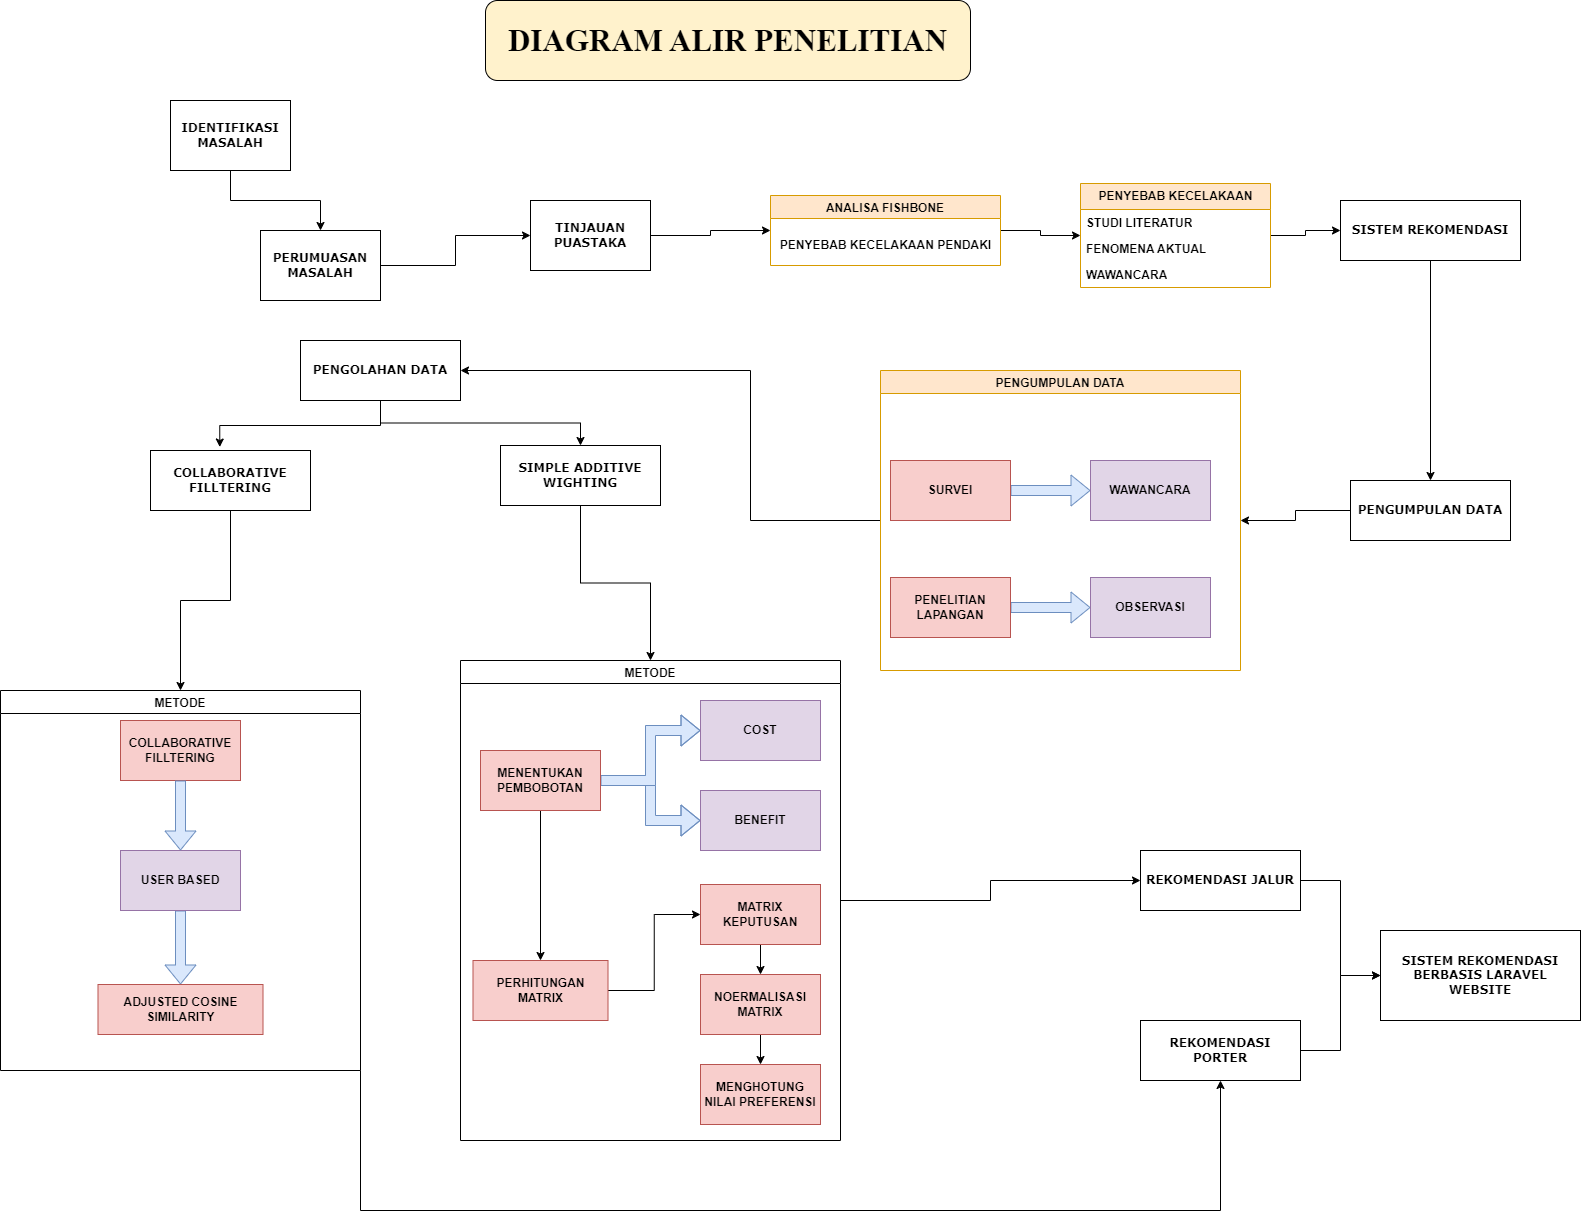

The diagram above was exported from draw.io. Its source (the exported page's mxGraphModel, read from the mxfile embedded in the PNG):
<mxGraphModel dx="3725" dy="1553" grid="1" gridSize="10" guides="1" tooltips="1" connect="1" arrows="1" fold="1" page="1" pageScale="1" pageWidth="1100" pageHeight="850" background="none" math="0" shadow="0">
  <root>
    <mxCell id="0" />
    <mxCell id="1" parent="0" />
    <mxCell id="M71lRfU6DZ6IjnuPEJsh-23" value="" style="edgeStyle=orthogonalEdgeStyle;rounded=0;orthogonalLoop=1;jettySize=auto;html=1;fontStyle=1" parent="1" source="17472293e6e8944d-30" target="M71lRfU6DZ6IjnuPEJsh-5" edge="1">
      <mxGeometry relative="1" as="geometry" />
    </mxCell>
    <mxCell id="17472293e6e8944d-30" value="IDENTIFIKASI MASALAH" style="whiteSpace=wrap;html=1;rounded=0;shadow=0;comic=0;labelBackgroundColor=none;strokeWidth=1;fontFamily=Verdana;fontSize=12;align=center;fontStyle=1" parent="1" vertex="1">
      <mxGeometry x="-320" y="130" width="120" height="70" as="geometry" />
    </mxCell>
    <mxCell id="M71lRfU6DZ6IjnuPEJsh-1" value="DIAGRAM ALIR PENELITIAN" style="text;html=1;strokeColor=default;fillColor=#fff2cc;align=center;verticalAlign=middle;rounded=1;glass=0;fontSize=31;labelBackgroundColor=none;labelBorderColor=none;whiteSpace=wrap;spacing=5;fontFamily=Times New Roman;fontStyle=1;fillStyle=auto;gradientColor=none;gradientDirection=south;" parent="1" vertex="1">
      <mxGeometry x="-5" y="30" width="485" height="80" as="geometry" />
    </mxCell>
    <mxCell id="M71lRfU6DZ6IjnuPEJsh-24" value="" style="edgeStyle=orthogonalEdgeStyle;rounded=0;orthogonalLoop=1;jettySize=auto;html=1;fontStyle=1" parent="1" source="M71lRfU6DZ6IjnuPEJsh-5" target="M71lRfU6DZ6IjnuPEJsh-7" edge="1">
      <mxGeometry relative="1" as="geometry" />
    </mxCell>
    <mxCell id="M71lRfU6DZ6IjnuPEJsh-5" value="PERUMUASAN MASALAH" style="whiteSpace=wrap;html=1;rounded=0;shadow=0;comic=0;labelBackgroundColor=none;strokeWidth=1;fontFamily=Verdana;fontSize=12;align=center;fontStyle=1" parent="1" vertex="1">
      <mxGeometry x="-230" y="260" width="120" height="70" as="geometry" />
    </mxCell>
    <mxCell id="M71lRfU6DZ6IjnuPEJsh-42" value="" style="edgeStyle=orthogonalEdgeStyle;rounded=0;orthogonalLoop=1;jettySize=auto;html=1;fontStyle=1" parent="1" source="M71lRfU6DZ6IjnuPEJsh-7" target="M71lRfU6DZ6IjnuPEJsh-12" edge="1">
      <mxGeometry relative="1" as="geometry" />
    </mxCell>
    <mxCell id="M71lRfU6DZ6IjnuPEJsh-7" value="TINJAUAN PUASTAKA" style="whiteSpace=wrap;html=1;rounded=0;shadow=0;comic=0;labelBackgroundColor=none;strokeWidth=1;fontFamily=Verdana;fontSize=12;align=center;fontStyle=1" parent="1" vertex="1">
      <mxGeometry x="40" y="230" width="120" height="70" as="geometry" />
    </mxCell>
    <mxCell id="M71lRfU6DZ6IjnuPEJsh-28" value="" style="rounded=0;orthogonalLoop=1;jettySize=auto;html=1;edgeStyle=orthogonalEdgeStyle;fontStyle=1" parent="1" source="M71lRfU6DZ6IjnuPEJsh-12" target="M71lRfU6DZ6IjnuPEJsh-19" edge="1">
      <mxGeometry relative="1" as="geometry" />
    </mxCell>
    <mxCell id="M71lRfU6DZ6IjnuPEJsh-12" value="ANALISA FISHBONE" style="swimlane;startSize=23;fontStyle=1;fillColor=#ffe6cc;strokeColor=#d79b00;" parent="1" vertex="1">
      <mxGeometry x="280" y="225" width="230" height="70" as="geometry" />
    </mxCell>
    <mxCell id="M71lRfU6DZ6IjnuPEJsh-17" value="PENYEBAB KECELAKAAN PENDAKI" style="text;html=1;align=center;verticalAlign=middle;resizable=0;points=[];autosize=1;strokeColor=none;fillColor=none;fontStyle=1" parent="M71lRfU6DZ6IjnuPEJsh-12" vertex="1">
      <mxGeometry y="35" width="230" height="30" as="geometry" />
    </mxCell>
    <mxCell id="M71lRfU6DZ6IjnuPEJsh-44" value="" style="rounded=0;orthogonalLoop=1;jettySize=auto;html=1;edgeStyle=orthogonalEdgeStyle;fontStyle=1" parent="1" source="M71lRfU6DZ6IjnuPEJsh-19" target="M71lRfU6DZ6IjnuPEJsh-29" edge="1">
      <mxGeometry relative="1" as="geometry" />
    </mxCell>
    <mxCell id="M71lRfU6DZ6IjnuPEJsh-19" value="PENYEBAB KECELAKAAN" style="swimlane;fontStyle=1;childLayout=stackLayout;horizontal=1;startSize=26;fillColor=#ffe6cc;horizontalStack=0;resizeParent=1;resizeParentMax=0;resizeLast=0;collapsible=1;marginBottom=0;html=1;strokeColor=#d79b00;" parent="1" vertex="1">
      <mxGeometry x="590" y="213" width="190" height="104" as="geometry" />
    </mxCell>
    <mxCell id="M71lRfU6DZ6IjnuPEJsh-20" value="STUDI LITERATUR" style="text;strokeColor=none;fillColor=none;align=left;verticalAlign=top;spacingLeft=4;spacingRight=4;overflow=hidden;rotatable=0;points=[[0,0.5],[1,0.5]];portConstraint=eastwest;whiteSpace=wrap;html=1;fontStyle=1" parent="M71lRfU6DZ6IjnuPEJsh-19" vertex="1">
      <mxGeometry y="26" width="190" height="26" as="geometry" />
    </mxCell>
    <mxCell id="M71lRfU6DZ6IjnuPEJsh-21" value="FENOMENA AKTUAL" style="text;strokeColor=none;fillColor=none;align=left;verticalAlign=top;spacingLeft=4;spacingRight=4;overflow=hidden;rotatable=0;points=[[0,0.5],[1,0.5]];portConstraint=eastwest;whiteSpace=wrap;html=1;fontStyle=1" parent="M71lRfU6DZ6IjnuPEJsh-19" vertex="1">
      <mxGeometry y="52" width="190" height="26" as="geometry" />
    </mxCell>
    <mxCell id="M71lRfU6DZ6IjnuPEJsh-22" value="WAWANCARA" style="text;strokeColor=none;fillColor=none;align=left;verticalAlign=top;spacingLeft=4;spacingRight=4;overflow=hidden;rotatable=0;points=[[0,0.5],[1,0.5]];portConstraint=eastwest;whiteSpace=wrap;html=1;fontStyle=1" parent="M71lRfU6DZ6IjnuPEJsh-19" vertex="1">
      <mxGeometry y="78" width="190" height="26" as="geometry" />
    </mxCell>
    <mxCell id="M71lRfU6DZ6IjnuPEJsh-46" value="" style="edgeStyle=orthogonalEdgeStyle;rounded=0;orthogonalLoop=1;jettySize=auto;html=1;fontStyle=1" parent="1" source="M71lRfU6DZ6IjnuPEJsh-29" target="M71lRfU6DZ6IjnuPEJsh-30" edge="1">
      <mxGeometry relative="1" as="geometry" />
    </mxCell>
    <mxCell id="M71lRfU6DZ6IjnuPEJsh-29" value="SISTEM REKOMENDASI" style="whiteSpace=wrap;html=1;rounded=0;shadow=0;comic=0;labelBackgroundColor=none;strokeWidth=1;fontFamily=Verdana;fontSize=12;align=center;fontStyle=1" parent="1" vertex="1">
      <mxGeometry x="850" y="230" width="180" height="60" as="geometry" />
    </mxCell>
    <mxCell id="M71lRfU6DZ6IjnuPEJsh-47" value="" style="edgeStyle=orthogonalEdgeStyle;rounded=0;orthogonalLoop=1;jettySize=auto;html=1;fontStyle=1" parent="1" source="M71lRfU6DZ6IjnuPEJsh-30" target="M71lRfU6DZ6IjnuPEJsh-31" edge="1">
      <mxGeometry relative="1" as="geometry" />
    </mxCell>
    <mxCell id="M71lRfU6DZ6IjnuPEJsh-30" value="PENGUMPULAN DATA" style="whiteSpace=wrap;html=1;rounded=0;shadow=0;comic=0;labelBackgroundColor=none;strokeWidth=1;fontFamily=Verdana;fontSize=12;align=center;fontStyle=1" parent="1" vertex="1">
      <mxGeometry x="860" y="510" width="160" height="60" as="geometry" />
    </mxCell>
    <mxCell id="M71lRfU6DZ6IjnuPEJsh-115" style="edgeStyle=orthogonalEdgeStyle;rounded=0;orthogonalLoop=1;jettySize=auto;html=1;entryX=1;entryY=0.5;entryDx=0;entryDy=0;" parent="1" source="M71lRfU6DZ6IjnuPEJsh-31" target="M71lRfU6DZ6IjnuPEJsh-48" edge="1">
      <mxGeometry relative="1" as="geometry">
        <Array as="points">
          <mxPoint x="260" y="550" />
          <mxPoint x="260" y="400" />
        </Array>
      </mxGeometry>
    </mxCell>
    <mxCell id="M71lRfU6DZ6IjnuPEJsh-31" value="PENGUMPULAN DATA" style="swimlane;fontStyle=1;fillColor=#ffe6cc;strokeColor=#d79b00;" parent="1" vertex="1">
      <mxGeometry x="390" y="400" width="360" height="300" as="geometry" />
    </mxCell>
    <mxCell id="M71lRfU6DZ6IjnuPEJsh-43" value="" style="edgeStyle=orthogonalEdgeStyle;rounded=0;orthogonalLoop=1;jettySize=auto;html=1;shape=flexArrow;entryX=0;entryY=0.5;entryDx=0;entryDy=0;fillColor=#dae8fc;strokeColor=#6c8ebf;fontStyle=1" parent="M71lRfU6DZ6IjnuPEJsh-31" source="M71lRfU6DZ6IjnuPEJsh-32" target="M71lRfU6DZ6IjnuPEJsh-33" edge="1">
      <mxGeometry relative="1" as="geometry" />
    </mxCell>
    <mxCell id="M71lRfU6DZ6IjnuPEJsh-32" value="SURVEI" style="whiteSpace=wrap;html=1;fontStyle=1;fillColor=#f8cecc;strokeColor=#b85450;" parent="M71lRfU6DZ6IjnuPEJsh-31" vertex="1">
      <mxGeometry x="10" y="90" width="120" height="60" as="geometry" />
    </mxCell>
    <mxCell id="M71lRfU6DZ6IjnuPEJsh-33" value="WAWANCARA" style="whiteSpace=wrap;html=1;fontStyle=1;fillColor=#e1d5e7;strokeColor=#9673a6;" parent="M71lRfU6DZ6IjnuPEJsh-31" vertex="1">
      <mxGeometry x="210" y="90" width="120" height="60" as="geometry" />
    </mxCell>
    <mxCell id="M71lRfU6DZ6IjnuPEJsh-38" value="" style="edgeStyle=orthogonalEdgeStyle;rounded=0;orthogonalLoop=1;jettySize=auto;html=1;shape=flexArrow;fillColor=#dae8fc;strokeColor=#6c8ebf;fontStyle=1" parent="M71lRfU6DZ6IjnuPEJsh-31" source="M71lRfU6DZ6IjnuPEJsh-34" target="M71lRfU6DZ6IjnuPEJsh-35" edge="1">
      <mxGeometry relative="1" as="geometry" />
    </mxCell>
    <mxCell id="M71lRfU6DZ6IjnuPEJsh-34" value="PENELITIAN LAPANGAN" style="whiteSpace=wrap;html=1;fontStyle=1;fillColor=#f8cecc;strokeColor=#b85450;" parent="M71lRfU6DZ6IjnuPEJsh-31" vertex="1">
      <mxGeometry x="10" y="207" width="120" height="60" as="geometry" />
    </mxCell>
    <mxCell id="M71lRfU6DZ6IjnuPEJsh-35" value="OBSERVASI" style="whiteSpace=wrap;html=1;fontStyle=1;fillColor=#e1d5e7;strokeColor=#9673a6;" parent="M71lRfU6DZ6IjnuPEJsh-31" vertex="1">
      <mxGeometry x="210" y="207" width="120" height="60" as="geometry" />
    </mxCell>
    <mxCell id="M71lRfU6DZ6IjnuPEJsh-57" value="" style="edgeStyle=orthogonalEdgeStyle;rounded=0;orthogonalLoop=1;jettySize=auto;html=1;exitX=0.5;exitY=1;exitDx=0;exitDy=0;fontStyle=1" parent="1" source="M71lRfU6DZ6IjnuPEJsh-48" target="M71lRfU6DZ6IjnuPEJsh-54" edge="1">
      <mxGeometry relative="1" as="geometry" />
    </mxCell>
    <mxCell id="M71lRfU6DZ6IjnuPEJsh-48" value="PENGOLAHAN DATA" style="whiteSpace=wrap;html=1;rounded=0;shadow=0;comic=0;labelBackgroundColor=none;strokeWidth=1;fontFamily=Verdana;fontSize=12;align=center;fontStyle=1" parent="1" vertex="1">
      <mxGeometry x="-190" y="370" width="160" height="60" as="geometry" />
    </mxCell>
    <mxCell id="M71lRfU6DZ6IjnuPEJsh-96" style="edgeStyle=orthogonalEdgeStyle;rounded=0;orthogonalLoop=1;jettySize=auto;html=1;fontStyle=1" parent="1" source="M71lRfU6DZ6IjnuPEJsh-53" target="M71lRfU6DZ6IjnuPEJsh-59" edge="1">
      <mxGeometry relative="1" as="geometry" />
    </mxCell>
    <mxCell id="M71lRfU6DZ6IjnuPEJsh-53" value="COLLABORATIVE FILLTERING" style="whiteSpace=wrap;html=1;rounded=0;shadow=0;comic=0;labelBackgroundColor=none;strokeWidth=1;fontFamily=Verdana;fontSize=12;align=center;fontStyle=1" parent="1" vertex="1">
      <mxGeometry x="-340" y="480" width="160" height="60" as="geometry" />
    </mxCell>
    <mxCell id="M71lRfU6DZ6IjnuPEJsh-97" style="edgeStyle=orthogonalEdgeStyle;rounded=0;orthogonalLoop=1;jettySize=auto;html=1;entryX=0.5;entryY=0;entryDx=0;entryDy=0;fontStyle=1" parent="1" source="M71lRfU6DZ6IjnuPEJsh-54" target="M71lRfU6DZ6IjnuPEJsh-68" edge="1">
      <mxGeometry relative="1" as="geometry" />
    </mxCell>
    <mxCell id="M71lRfU6DZ6IjnuPEJsh-54" value="SIMPLE ADDITIVE WIGHTING" style="whiteSpace=wrap;html=1;rounded=0;shadow=0;comic=0;labelBackgroundColor=none;strokeWidth=1;fontFamily=Verdana;fontSize=12;align=center;fontStyle=1" parent="1" vertex="1">
      <mxGeometry x="10" y="475" width="160" height="60" as="geometry" />
    </mxCell>
    <mxCell id="M71lRfU6DZ6IjnuPEJsh-58" value="" style="endArrow=classic;html=1;rounded=0;exitX=0.5;exitY=1;exitDx=0;exitDy=0;entryX=0.433;entryY=-0.058;entryDx=0;entryDy=0;entryPerimeter=0;edgeStyle=orthogonalEdgeStyle;fontStyle=1" parent="1" source="M71lRfU6DZ6IjnuPEJsh-48" target="M71lRfU6DZ6IjnuPEJsh-53" edge="1">
      <mxGeometry width="50" height="50" relative="1" as="geometry">
        <mxPoint x="450" y="510" as="sourcePoint" />
        <mxPoint x="500" y="460" as="targetPoint" />
      </mxGeometry>
    </mxCell>
    <mxCell id="M71lRfU6DZ6IjnuPEJsh-109" style="edgeStyle=orthogonalEdgeStyle;rounded=0;orthogonalLoop=1;jettySize=auto;html=1;entryX=0.5;entryY=1;entryDx=0;entryDy=0;fontStyle=1" parent="1" source="M71lRfU6DZ6IjnuPEJsh-59" target="M71lRfU6DZ6IjnuPEJsh-95" edge="1">
      <mxGeometry relative="1" as="geometry">
        <Array as="points">
          <mxPoint x="-130" y="1240" />
          <mxPoint x="730" y="1240" />
        </Array>
      </mxGeometry>
    </mxCell>
    <mxCell id="M71lRfU6DZ6IjnuPEJsh-59" value="METODE" style="swimlane;fontStyle=1" parent="1" vertex="1">
      <mxGeometry x="-490" y="720" width="360" height="380" as="geometry" />
    </mxCell>
    <mxCell id="M71lRfU6DZ6IjnuPEJsh-62" value="COLLABORATIVE FILLTERING" style="whiteSpace=wrap;html=1;fontStyle=1;fillColor=#f8cecc;strokeColor=#b85450;" parent="M71lRfU6DZ6IjnuPEJsh-59" vertex="1">
      <mxGeometry x="120" y="30" width="120" height="60" as="geometry" />
    </mxCell>
    <mxCell id="M71lRfU6DZ6IjnuPEJsh-82" value="" style="edgeStyle=orthogonalEdgeStyle;rounded=0;orthogonalLoop=1;jettySize=auto;html=1;shape=flexArrow;fillColor=#dae8fc;strokeColor=#6c8ebf;fontStyle=1" parent="M71lRfU6DZ6IjnuPEJsh-59" source="M71lRfU6DZ6IjnuPEJsh-63" target="M71lRfU6DZ6IjnuPEJsh-79" edge="1">
      <mxGeometry relative="1" as="geometry" />
    </mxCell>
    <mxCell id="M71lRfU6DZ6IjnuPEJsh-63" value="USER BASED" style="whiteSpace=wrap;html=1;fontStyle=1;fillColor=#e1d5e7;strokeColor=#9673a6;" parent="M71lRfU6DZ6IjnuPEJsh-59" vertex="1">
      <mxGeometry x="120" y="160" width="120" height="60" as="geometry" />
    </mxCell>
    <mxCell id="M71lRfU6DZ6IjnuPEJsh-77" value="" style="endArrow=classic;html=1;rounded=0;entryX=0.5;entryY=0;entryDx=0;entryDy=0;exitX=0.5;exitY=1;exitDx=0;exitDy=0;edgeStyle=orthogonalEdgeStyle;shape=flexArrow;fillColor=#dae8fc;strokeColor=#6c8ebf;fontStyle=1" parent="M71lRfU6DZ6IjnuPEJsh-59" source="M71lRfU6DZ6IjnuPEJsh-62" target="M71lRfU6DZ6IjnuPEJsh-63" edge="1">
      <mxGeometry width="50" height="50" relative="1" as="geometry">
        <mxPoint x="550" y="70" as="sourcePoint" />
        <mxPoint x="600" y="20" as="targetPoint" />
      </mxGeometry>
    </mxCell>
    <mxCell id="M71lRfU6DZ6IjnuPEJsh-79" value="ADJUSTED COSINE SIMILARITY" style="whiteSpace=wrap;html=1;align=center;verticalAlign=middle;fontStyle=1;fillColor=#f8cecc;strokeColor=#b85450;" parent="M71lRfU6DZ6IjnuPEJsh-59" vertex="1">
      <mxGeometry x="97.5" y="294" width="165" height="50" as="geometry" />
    </mxCell>
    <mxCell id="M71lRfU6DZ6IjnuPEJsh-110" style="edgeStyle=orthogonalEdgeStyle;rounded=0;orthogonalLoop=1;jettySize=auto;html=1;entryX=0;entryY=0.5;entryDx=0;entryDy=0;fontStyle=1" parent="1" source="M71lRfU6DZ6IjnuPEJsh-68" target="M71lRfU6DZ6IjnuPEJsh-94" edge="1">
      <mxGeometry relative="1" as="geometry" />
    </mxCell>
    <mxCell id="M71lRfU6DZ6IjnuPEJsh-68" value="METODE" style="swimlane;fontStyle=1" parent="1" vertex="1">
      <mxGeometry x="-30" y="690" width="380" height="480" as="geometry" />
    </mxCell>
    <mxCell id="M71lRfU6DZ6IjnuPEJsh-69" value="" style="rounded=0;orthogonalLoop=1;jettySize=auto;html=1;shape=flexArrow;fillColor=#dae8fc;strokeColor=#6c8ebf;edgeStyle=orthogonalEdgeStyle;startArrow=none;startFill=0;fontStyle=1" parent="M71lRfU6DZ6IjnuPEJsh-68" source="M71lRfU6DZ6IjnuPEJsh-71" target="M71lRfU6DZ6IjnuPEJsh-76" edge="1">
      <mxGeometry relative="1" as="geometry" />
    </mxCell>
    <mxCell id="M71lRfU6DZ6IjnuPEJsh-70" value="" style="edgeStyle=orthogonalEdgeStyle;rounded=0;orthogonalLoop=1;jettySize=auto;html=1;shape=flexArrow;entryX=0;entryY=0.5;entryDx=0;entryDy=0;fillColor=#dae8fc;strokeColor=#6c8ebf;fontStyle=1" parent="M71lRfU6DZ6IjnuPEJsh-68" source="M71lRfU6DZ6IjnuPEJsh-71" target="M71lRfU6DZ6IjnuPEJsh-72" edge="1">
      <mxGeometry relative="1" as="geometry" />
    </mxCell>
    <mxCell id="M71lRfU6DZ6IjnuPEJsh-84" value="" style="edgeStyle=orthogonalEdgeStyle;rounded=0;orthogonalLoop=1;jettySize=auto;html=1;fontStyle=1" parent="M71lRfU6DZ6IjnuPEJsh-68" source="M71lRfU6DZ6IjnuPEJsh-71" target="M71lRfU6DZ6IjnuPEJsh-74" edge="1">
      <mxGeometry relative="1" as="geometry" />
    </mxCell>
    <mxCell id="M71lRfU6DZ6IjnuPEJsh-71" value="MENENTUKAN PEMBOBOTAN" style="whiteSpace=wrap;html=1;fontStyle=1;fillColor=#f8cecc;strokeColor=#b85450;" parent="M71lRfU6DZ6IjnuPEJsh-68" vertex="1">
      <mxGeometry x="20" y="90" width="120" height="60" as="geometry" />
    </mxCell>
    <mxCell id="M71lRfU6DZ6IjnuPEJsh-72" value="COST" style="whiteSpace=wrap;html=1;fontStyle=1;fillColor=#e1d5e7;strokeColor=#9673a6;" parent="M71lRfU6DZ6IjnuPEJsh-68" vertex="1">
      <mxGeometry x="240" y="40" width="120" height="60" as="geometry" />
    </mxCell>
    <mxCell id="M71lRfU6DZ6IjnuPEJsh-91" style="edgeStyle=orthogonalEdgeStyle;rounded=0;orthogonalLoop=1;jettySize=auto;html=1;entryX=0;entryY=0.5;entryDx=0;entryDy=0;fontStyle=1" parent="M71lRfU6DZ6IjnuPEJsh-68" source="M71lRfU6DZ6IjnuPEJsh-74" target="M71lRfU6DZ6IjnuPEJsh-75" edge="1">
      <mxGeometry relative="1" as="geometry" />
    </mxCell>
    <mxCell id="M71lRfU6DZ6IjnuPEJsh-74" value="PERHITUNGAN MATRIX" style="whiteSpace=wrap;html=1;fontStyle=1;fillColor=#f8cecc;strokeColor=#b85450;" parent="M71lRfU6DZ6IjnuPEJsh-68" vertex="1">
      <mxGeometry x="12.5" y="300" width="135" height="60" as="geometry" />
    </mxCell>
    <mxCell id="M71lRfU6DZ6IjnuPEJsh-92" style="edgeStyle=orthogonalEdgeStyle;rounded=0;orthogonalLoop=1;jettySize=auto;html=1;fontStyle=1" parent="M71lRfU6DZ6IjnuPEJsh-68" source="M71lRfU6DZ6IjnuPEJsh-75" target="M71lRfU6DZ6IjnuPEJsh-85" edge="1">
      <mxGeometry relative="1" as="geometry" />
    </mxCell>
    <mxCell id="M71lRfU6DZ6IjnuPEJsh-75" value="MATRIX KEPUTUSAN" style="whiteSpace=wrap;html=1;fontStyle=1;fillColor=#f8cecc;strokeColor=#b85450;" parent="M71lRfU6DZ6IjnuPEJsh-68" vertex="1">
      <mxGeometry x="240" y="224" width="120" height="60" as="geometry" />
    </mxCell>
    <mxCell id="M71lRfU6DZ6IjnuPEJsh-76" value="BENEFIT" style="whiteSpace=wrap;html=1;fontStyle=1;fillColor=#e1d5e7;strokeColor=#9673a6;" parent="M71lRfU6DZ6IjnuPEJsh-68" vertex="1">
      <mxGeometry x="240" y="130" width="120" height="60" as="geometry" />
    </mxCell>
    <mxCell id="M71lRfU6DZ6IjnuPEJsh-93" style="edgeStyle=orthogonalEdgeStyle;rounded=0;orthogonalLoop=1;jettySize=auto;html=1;fontStyle=1" parent="M71lRfU6DZ6IjnuPEJsh-68" source="M71lRfU6DZ6IjnuPEJsh-85" target="M71lRfU6DZ6IjnuPEJsh-86" edge="1">
      <mxGeometry relative="1" as="geometry" />
    </mxCell>
    <mxCell id="M71lRfU6DZ6IjnuPEJsh-85" value="NOERMALISASI MATRIX" style="whiteSpace=wrap;html=1;fontStyle=1;fillColor=#f8cecc;strokeColor=#b85450;" parent="M71lRfU6DZ6IjnuPEJsh-68" vertex="1">
      <mxGeometry x="240" y="314" width="120" height="60" as="geometry" />
    </mxCell>
    <mxCell id="M71lRfU6DZ6IjnuPEJsh-86" value="MENGHOTUNG NILAI PREFERENSI" style="whiteSpace=wrap;html=1;fontStyle=1;fillColor=#f8cecc;strokeColor=#b85450;" parent="M71lRfU6DZ6IjnuPEJsh-68" vertex="1">
      <mxGeometry x="240" y="404" width="120" height="60" as="geometry" />
    </mxCell>
    <mxCell id="M71lRfU6DZ6IjnuPEJsh-112" style="edgeStyle=orthogonalEdgeStyle;rounded=0;orthogonalLoop=1;jettySize=auto;html=1;entryX=0;entryY=0.5;entryDx=0;entryDy=0;fontStyle=1" parent="1" source="M71lRfU6DZ6IjnuPEJsh-94" target="M71lRfU6DZ6IjnuPEJsh-111" edge="1">
      <mxGeometry relative="1" as="geometry" />
    </mxCell>
    <mxCell id="M71lRfU6DZ6IjnuPEJsh-94" value="REKOMENDASI JALUR" style="whiteSpace=wrap;html=1;rounded=0;shadow=0;comic=0;labelBackgroundColor=none;strokeWidth=1;fontFamily=Verdana;fontSize=12;align=center;fontStyle=1" parent="1" vertex="1">
      <mxGeometry x="650" y="880" width="160" height="60" as="geometry" />
    </mxCell>
    <mxCell id="M71lRfU6DZ6IjnuPEJsh-113" style="edgeStyle=orthogonalEdgeStyle;rounded=0;orthogonalLoop=1;jettySize=auto;html=1;entryX=0;entryY=0.5;entryDx=0;entryDy=0;fontStyle=1" parent="1" source="M71lRfU6DZ6IjnuPEJsh-95" target="M71lRfU6DZ6IjnuPEJsh-111" edge="1">
      <mxGeometry relative="1" as="geometry" />
    </mxCell>
    <mxCell id="M71lRfU6DZ6IjnuPEJsh-95" value="REKOMENDASI PORTER" style="whiteSpace=wrap;html=1;rounded=0;shadow=0;comic=0;labelBackgroundColor=none;strokeWidth=1;fontFamily=Verdana;fontSize=12;align=center;fontStyle=1" parent="1" vertex="1">
      <mxGeometry x="650" y="1050" width="160" height="60" as="geometry" />
    </mxCell>
    <mxCell id="M71lRfU6DZ6IjnuPEJsh-111" value="SISTEM REKOMENDASI BERBASIS LARAVEL WEBSITE" style="whiteSpace=wrap;html=1;rounded=0;shadow=0;comic=0;labelBackgroundColor=none;strokeWidth=1;fontFamily=Verdana;fontSize=12;align=center;fontStyle=1" parent="1" vertex="1">
      <mxGeometry x="890" y="960" width="200" height="90" as="geometry" />
    </mxCell>
  </root>
</mxGraphModel>